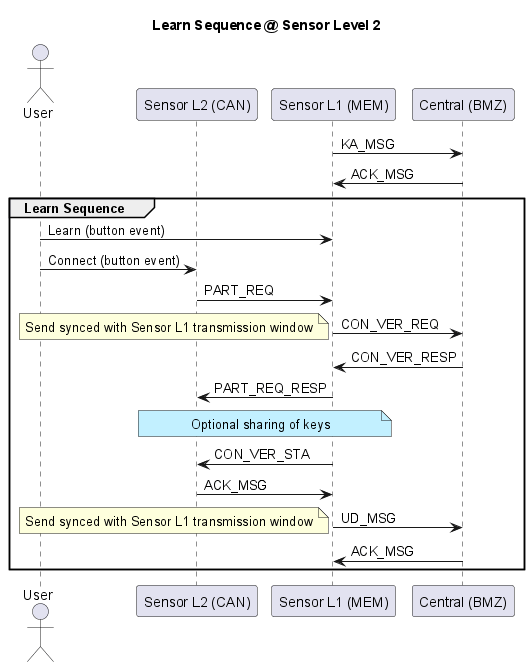

The diagram above was rendered by PlantUML. Its source (embedded in the PNG):
@startuml learn_sequence_l2
title Learn Sequence @ Sensor Level 2
hide empty description
actor User as user
participant "Sensor L2 (CAN)" as child
participant "Sensor L1 (MEM)" as parent
participant "Central (BMZ)" as central
parent -> central : KA_MSG
central -> parent : ACK_MSG

group Learn Sequence
    user -> parent : Learn (button event)
    user -> child : Connect (button event)
    child -> parent : PART_REQ
    parent -> central : CON_VER_REQ
    note left: Send synced with Sensor L1 transmission window
    central -> parent : CON_VER_RESP
    parent -> child : PART_REQ_RESP
    note over parent,child #APPLICATION: Optional sharing of keys
    parent -> child : CON_VER_STA
    child -> parent : ACK_MSG
    parent -> central : UD_MSG
    note left: Send synced with Sensor L1 transmission window
    central -> parent : ACK_MSG
end
@enduml